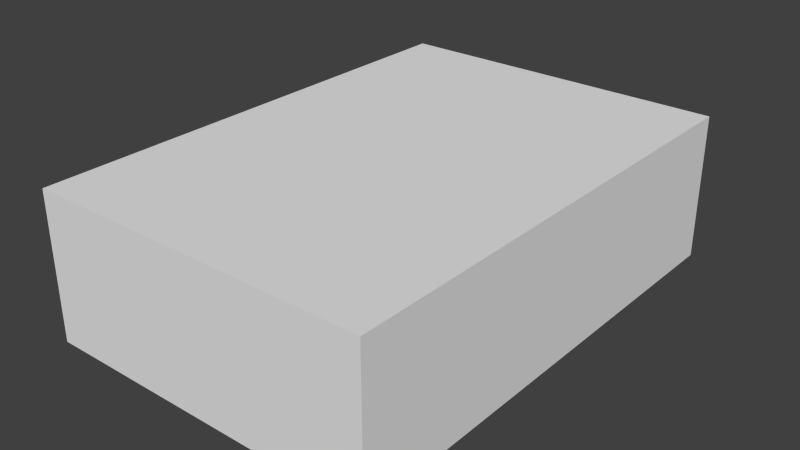 # Source: ExperimentBox.blend  (saved by Blender 2.79.0; exported with 4.5.12 LTS)
import bpy
from mathutils import Matrix  # noqa: F401  (used for matrix-valued properties, if any)

bpy.ops.wm.read_factory_settings(use_empty=True)
scene = bpy.context.scene
scene.name = 'Scene'

# ---- collections
col_collection_1 = bpy.data.collections.new('Collection 1'); scene.collection.children.link(col_collection_1)

# ---- materials (node trees are filled in below, after node groups)
mat_mat_keminiexperimentbox = bpy.data.materials.new('Mat.KeminiExperimentBox')
mat_mat_keminiexperimentbox.alpha_threshold = 0.0
mat_mat_keminiexperimentbox.use_transparent_shadow = False
mat_mat_keminiexperimentbox.roughness = 0.5
mat_mat_keminiexperimentbox.line_color = (0.0, 0.0, 0.0, 1.0)

# ---- material node trees

# ---- world
world_world = bpy.data.worlds.new('World'); scene.world = world_world
world_world.color = (0.05088, 0.05088, 0.05088)
world_world.use_sun_shadow = False
world_world.sun_shadow_jitter_overblur = 0.0
world_world.cycles.sampling_method = 'NONE'
world_world.cycles.sample_map_resolution = 256

# ---- meshes
me_mesh_keminiexperimentbox = bpy.data.meshes.new('Mesh.KeminiExperimentBox')
me_mesh_keminiexperimentbox.from_pydata([(0.7, -0.3, -1.0), (0.7, -0.3, 1.0), (-0.7, -0.3, 1.0), (-0.7, -0.3, -1.0), (0.7, 0.3, -1.0), (0.7, 0.3, 1.0), (-0.7, 0.3, 1.0), (-0.7, 0.3, -1.0)], [], [(0, 1, 2, 3), (4, 7, 6, 5), (0, 4, 5, 1), (1, 5, 6, 2), (2, 6, 7, 3), (4, 0, 3, 7)])
_uv = me_mesh_keminiexperimentbox.uv_layers.new(name='UVMap')
_uv.uv.foreach_set('vector', [0.75, 0.5526, 0.75, 0.02632, 0.9688, 0.02632, 0.9688, 0.5526, 0.007545, 0.9895, 0.007545, 0.01053, 0.7068, 0.01053, 0.7068, 0.9895, 0.7813, 0.02632, 0.875, 0.02632, 0.875, 0.5526, 0.7813, 0.5526, 0.9688, 0.9211, 0.875, 0.9211, 0.875, 0.5526, 0.9687, 0.5526, 0.9688, 0.5526, 0.875, 0.5526, 0.875, 0.02632, 0.9688, 0.02632, 0.7813, 0.5526, 0.875, 0.5526, 0.875, 0.9211, 0.7813, 0.9211])
me_mesh_keminiexperimentbox.materials.append(mat_mat_keminiexperimentbox)
me_mesh_keminiexperimentbox.use_remesh_preserve_volume = False
me_mesh_keminiexperimentbox.use_remesh_preserve_attributes = False
me_mesh_keminiexperimentbox.use_mirror_vertex_groups = False
me_mesh_keminiexperimentbox.update()

# ---- objects
ob_keminiexperimentbox = bpy.data.objects.new('KeminiExperimentBox', me_mesh_keminiexperimentbox)

# ---- transforms, parenting, visibility, modifiers, constraints
ob_keminiexperimentbox.location = (0.0, 0.0, 0.0)
ob_keminiexperimentbox.rotation_euler = (1.571, 0.0, 0.0)
ob_keminiexperimentbox.lock_rotations_4d = False
ob_keminiexperimentbox.empty_display_type = 'ARROWS'
ob_keminiexperimentbox.lineart.crease_threshold = 0.0

# ---- collection membership
col_collection_1.objects.link(ob_keminiexperimentbox)

# ---- scene / render settings (as saved in the file)
scene.frame_start = 1; scene.frame_end = 250; scene.frame_set(1)
scene.render.engine = 'BLENDER_EEVEE_NEXT'
scene.render.resolution_percentage = 50
scene.render.dither_intensity = 0.0
scene.cycles.use_denoising = False
scene.cycles.samples = 10
scene.cycles.sampling_pattern = 'TABULATED_SOBOL'
scene.cycles.light_sampling_threshold = 0.0
scene.cycles.use_adaptive_sampling = False
scene.cycles.use_light_tree = False
scene.cycles.blur_glossy = 0.0
scene.cycles.pixel_filter_type = 'GAUSSIAN'
scene.cycles.sample_clamp_indirect = 0.0
scene.view_settings.view_transform = 'Standard'
bpy.context.view_layer.update()

# ---- added for rendering (the .blend has no active camera and no usable light): camera, sun
cam_auto = bpy.data.cameras.new('AutoCamera')
cam_auto.lens = 50.0
cam_auto.sensor_width = 36.0
cam_auto.clip_end = 1000.0
ob_auto_camera = bpy.data.objects.new('AutoCamera', cam_auto)
scene.collection.objects.link(ob_auto_camera)
ob_auto_camera.location = (2.32598, -2.79118, 1.86078)
ob_auto_camera.rotation_euler = (1.09748, -7.21219e-08, 0.694738)
scene.camera = ob_auto_camera
light_auto_sun = bpy.data.lights.new('AutoSun', 'SUN')
light_auto_sun.energy = 3.0
light_auto_sun.angle = 0.0523599
ob_auto_sun = bpy.data.objects.new('AutoSun', light_auto_sun)
scene.collection.objects.link(ob_auto_sun)
ob_auto_sun.rotation_euler = (0.872665, 0.174533, 0.523599)
bpy.context.view_layer.update()
